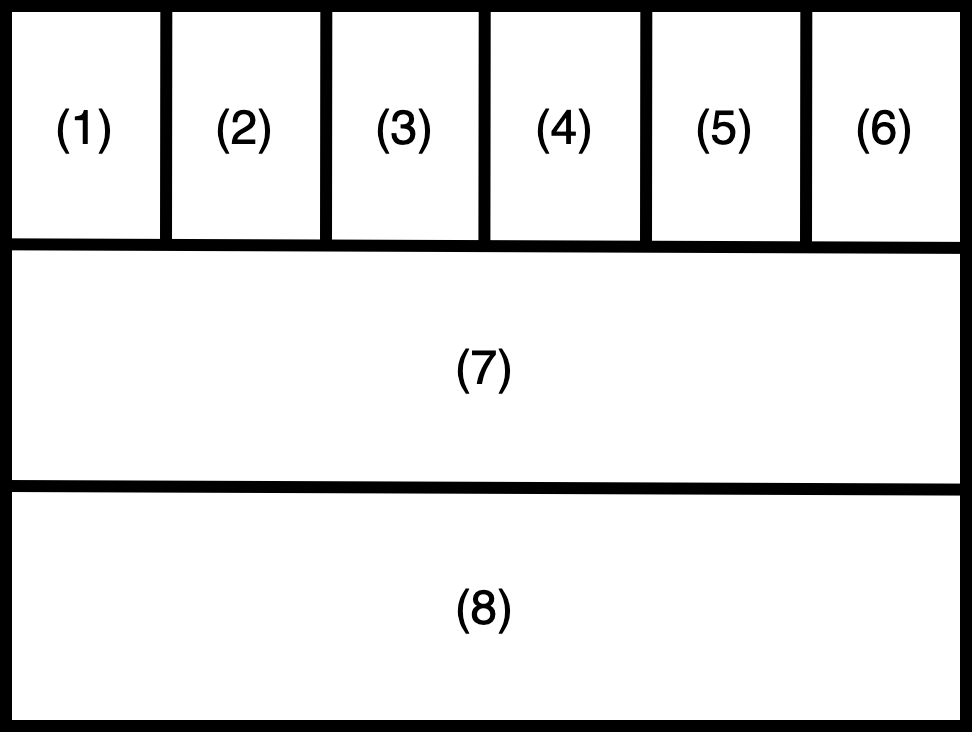

The diagram above was exported from draw.io. Its source (the exported page's mxGraphModel, read from the mxfile embedded in the PNG):
<mxGraphModel dx="474" dy="278" grid="1" gridSize="10" guides="1" tooltips="1" connect="1" arrows="1" fold="1" page="1" pageScale="1" pageWidth="827" pageHeight="1169" math="0" shadow="0">
  <root>
    <mxCell id="0" />
    <mxCell id="1" parent="0" />
    <mxCell id="2" value="" style="rounded=0;whiteSpace=wrap;html=1;strokeWidth=3;" vertex="1" parent="1">
      <mxGeometry x="280" y="720" width="240" height="180" as="geometry" />
    </mxCell>
    <mxCell id="3" value="" style="endArrow=none;html=1;strokeWidth=3;exitX=0;exitY=0.331;exitDx=0;exitDy=0;exitPerimeter=0;entryX=1.001;entryY=0.336;entryDx=0;entryDy=0;entryPerimeter=0;" edge="1" source="2" target="2" parent="1">
      <mxGeometry width="50" height="50" relative="1" as="geometry">
        <mxPoint x="350" y="810" as="sourcePoint" />
        <mxPoint x="400" y="760" as="targetPoint" />
      </mxGeometry>
    </mxCell>
    <mxCell id="4" value="" style="endArrow=none;html=1;strokeWidth=3;exitX=0;exitY=0.331;exitDx=0;exitDy=0;exitPerimeter=0;entryX=1.001;entryY=0.336;entryDx=0;entryDy=0;entryPerimeter=0;" edge="1" parent="1">
      <mxGeometry width="50" height="50" relative="1" as="geometry">
        <mxPoint x="279.76" y="840" as="sourcePoint" />
        <mxPoint x="520" y="840.9000000000001" as="targetPoint" />
      </mxGeometry>
    </mxCell>
    <mxCell id="5" value="" style="endArrow=none;html=1;strokeWidth=3;entryX=0.167;entryY=0.002;entryDx=0;entryDy=0;entryPerimeter=0;" edge="1" target="2" parent="1">
      <mxGeometry width="50" height="50" relative="1" as="geometry">
        <mxPoint x="320" y="780" as="sourcePoint" />
        <mxPoint x="430" y="760" as="targetPoint" />
      </mxGeometry>
    </mxCell>
    <mxCell id="6" value="" style="endArrow=none;html=1;strokeWidth=3;entryX=0.167;entryY=0.002;entryDx=0;entryDy=0;entryPerimeter=0;" edge="1" parent="1">
      <mxGeometry width="50" height="50" relative="1" as="geometry">
        <mxPoint x="360" y="779.6399999999999" as="sourcePoint" />
        <mxPoint x="360.08000000000015" y="720" as="targetPoint" />
      </mxGeometry>
    </mxCell>
    <mxCell id="7" value="" style="endArrow=none;html=1;strokeWidth=3;entryX=0.167;entryY=0.002;entryDx=0;entryDy=0;entryPerimeter=0;" edge="1" parent="1">
      <mxGeometry width="50" height="50" relative="1" as="geometry">
        <mxPoint x="399.6" y="779.6399999999999" as="sourcePoint" />
        <mxPoint x="399.68000000000006" y="720" as="targetPoint" />
      </mxGeometry>
    </mxCell>
    <mxCell id="8" value="" style="endArrow=none;html=1;strokeWidth=3;entryX=0.167;entryY=0.002;entryDx=0;entryDy=0;entryPerimeter=0;" edge="1" parent="1">
      <mxGeometry width="50" height="50" relative="1" as="geometry">
        <mxPoint x="440" y="779.6399999999999" as="sourcePoint" />
        <mxPoint x="440.08000000000015" y="720" as="targetPoint" />
      </mxGeometry>
    </mxCell>
    <mxCell id="9" value="" style="endArrow=none;html=1;strokeWidth=3;entryX=0.167;entryY=0.002;entryDx=0;entryDy=0;entryPerimeter=0;" edge="1" parent="1">
      <mxGeometry width="50" height="50" relative="1" as="geometry">
        <mxPoint x="480" y="779.6399999999999" as="sourcePoint" />
        <mxPoint x="480.08000000000015" y="720" as="targetPoint" />
      </mxGeometry>
    </mxCell>
    <mxCell id="10" value="(1)" style="text;html=1;strokeColor=none;fillColor=none;align=center;verticalAlign=middle;whiteSpace=wrap;rounded=0;imageAspect=1;" vertex="1" parent="1">
      <mxGeometry x="280" y="740" width="40" height="20" as="geometry" />
    </mxCell>
    <mxCell id="11" value="(2)" style="text;html=1;strokeColor=none;fillColor=none;align=center;verticalAlign=middle;whiteSpace=wrap;rounded=0;imageAspect=1;" vertex="1" parent="1">
      <mxGeometry x="320" y="740" width="40" height="20" as="geometry" />
    </mxCell>
    <mxCell id="12" value="(3)" style="text;html=1;strokeColor=none;fillColor=none;align=center;verticalAlign=middle;whiteSpace=wrap;rounded=0;imageAspect=1;" vertex="1" parent="1">
      <mxGeometry x="360" y="740" width="40" height="20" as="geometry" />
    </mxCell>
    <mxCell id="13" value="(4)" style="text;html=1;strokeColor=none;fillColor=none;align=center;verticalAlign=middle;whiteSpace=wrap;rounded=0;imageAspect=1;" vertex="1" parent="1">
      <mxGeometry x="400" y="740" width="40" height="20" as="geometry" />
    </mxCell>
    <mxCell id="14" value="(5)" style="text;html=1;strokeColor=none;fillColor=none;align=center;verticalAlign=middle;whiteSpace=wrap;rounded=0;imageAspect=1;" vertex="1" parent="1">
      <mxGeometry x="440" y="740" width="40" height="20" as="geometry" />
    </mxCell>
    <mxCell id="15" value="(6)" style="text;html=1;strokeColor=none;fillColor=none;align=center;verticalAlign=middle;whiteSpace=wrap;rounded=0;imageAspect=1;" vertex="1" parent="1">
      <mxGeometry x="480" y="740" width="40" height="20" as="geometry" />
    </mxCell>
    <mxCell id="16" value="(7)" style="text;html=1;strokeColor=none;fillColor=none;align=center;verticalAlign=middle;whiteSpace=wrap;rounded=0;imageAspect=1;" vertex="1" parent="1">
      <mxGeometry x="380" y="800" width="40" height="20" as="geometry" />
    </mxCell>
    <mxCell id="17" value="(8)" style="text;html=1;strokeColor=none;fillColor=none;align=center;verticalAlign=middle;whiteSpace=wrap;rounded=0;imageAspect=1;" vertex="1" parent="1">
      <mxGeometry x="380" y="860" width="40" height="20" as="geometry" />
    </mxCell>
  </root>
</mxGraphModel>